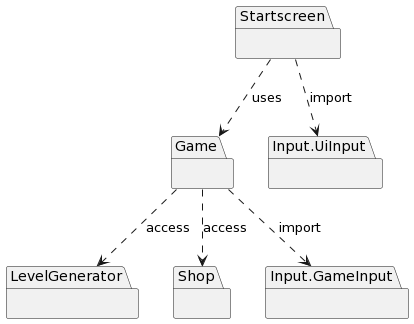

The diagram above was rendered by PlantUML. Its source (embedded in the PNG):
@startuml
package Startscreen{
}
package Game{
}
package LevelGenerator{
}
package Shop{
}
package Input.GameInput{
}
package Input.UiInput{
}
Game ..> LevelGenerator: access
Game ..> Shop: access
Startscreen ..> Game: uses
Game ..> Input.GameInput: import
Startscreen ..> Input.UiInput: import
@enduml